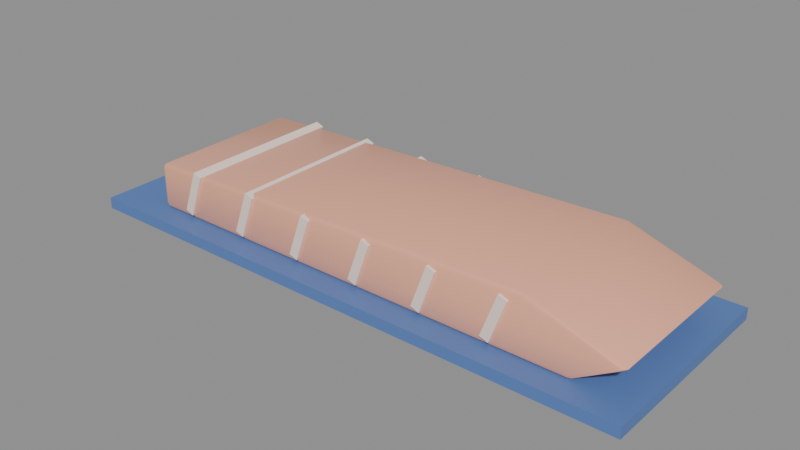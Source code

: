 # Source: SM_Salmon.blend  (saved by Blender 5.3.31; exported with 4.5.12 LTS)
import bpy
from mathutils import Matrix  # noqa: F401  (used for matrix-valued properties, if any)

bpy.ops.wm.read_factory_settings(use_empty=True)
scene = bpy.context.scene
scene.name = 'Scene'

# ---- materials (node trees are filled in below, after node groups)
mat_m_c_944429_0 = bpy.data.materials.new('M_C_944429_0')
mat_m_c_944429_0.diffuse_color = (0.95, 0.45, 0.3, 1.0)
mat_m_c_977969_0 = bpy.data.materials.new('M_C_977969_0')
mat_m_c_977969_0.diffuse_color = (0.98, 0.8, 0.7, 1.0)
mat_m_c_091949_0 = bpy.data.materials.new('M_C_091949_0')
mat_m_c_091949_0.diffuse_color = (0.1, 0.2, 0.5, 1.0)

# ---- node groups
ng_smooth_by_angle = bpy.data.node_groups.new('Smooth by Angle', 'GeometryNodeTree')
_s = ng_smooth_by_angle.interface.new_socket(name='Mesh', in_out='OUTPUT', socket_type='NodeSocketGeometry')
_s = ng_smooth_by_angle.interface.new_socket(name='Mesh', in_out='INPUT', socket_type='NodeSocketGeometry')
_s = ng_smooth_by_angle.interface.new_socket(name='Angle', in_out='INPUT', socket_type='NodeSocketFloat')
_s.subtype = 'ANGLE'
_s.default_value = 0.5236
_s.min_value = 0.0
_s.max_value = 3.142
_s.description = 'Maximum face angle for smooth edges'
_s = ng_smooth_by_angle.interface.new_socket(name='Ignore Sharpness', in_out='INPUT', socket_type='NodeSocketBool')
_s.force_non_field = True
ng_smooth_by_angle.is_modifier = True
_N = ng_smooth_by_angle.nodes; _L = ng_smooth_by_angle.links
n0 = _N.new('GeometryNodeSetShadeSmooth'); n0.name = 'Set Shade Smooth'; n0.location = (120, -80)
n0.domain = 'EDGE'
n1 = _N.new('GeometryNodeSetShadeSmooth'); n1.name = 'Set Shade Smooth.001'; n1.location = (300, -80)
n2 = _N.new('NodeGroupOutput'); n2.name = 'Group Output'; n2.location = (480, -80)
n3 = _N.new('GeometryNodeInputMeshEdgeAngle'); n3.name = 'Edge Angle'; n3.location = (-440, -240)
n4 = _N.new('NodeGroupInput'); n4.name = 'Group Input'; n4.location = (-80, -80)
n5 = _N.new('GeometryNodeInputEdgeSmooth'); n5.name = 'Is Edge Smooth'; n5.location = (-260, -120)
n6 = _N.new('GeometryNodeInputShadeSmooth'); n6.name = 'Is Shade Smooth'; n6.location = (-440, -397)
n7 = _N.new('FunctionNodeCompare'); n7.name = 'Compare'; n7.location = (-260, -260)
n7.operation = 'LESS_EQUAL'
n8 = _N.new('FunctionNodeBooleanMath'); n8.name = 'Boolean Math.001'; n8.location = (-80, -260)
n9 = _N.new('NodeGroupInput'); n9.name = 'Group Input.001'; n9.location = (-440, -329)
n10 = _N.new('NodeGroupInput'); n10.name = 'Group Input.002'; n10.location = (-259, -189)
n11 = _N.new('FunctionNodeBooleanMath'); n11.name = 'Boolean Math'; n11.location = (-80, -149)
n11.operation = 'OR'
n12 = _N.new('FunctionNodeBooleanMath'); n12.name = 'Boolean Math.002'; n12.location = (-260, -380)
n12.operation = 'OR'
n13 = _N.new('NodeGroupInput'); n13.name = 'Group Input.003'; n13.location = (-440, -460)
_L.new(n3.outputs[0], n7.inputs[0])
_L.new(n1.outputs[0], n2.inputs[0])
_L.new(n9.outputs[1], n7.inputs[1])
_L.new(n7.outputs[0], n8.inputs[0])
_L.new(n4.outputs[0], n0.inputs[0])
_L.new(n0.outputs[0], n1.inputs[0])
_L.new(n8.outputs[0], n0.inputs[2])
_L.new(n10.outputs[2], n11.inputs[1])
_L.new(n5.outputs[0], n11.inputs[0])
_L.new(n11.outputs[0], n0.inputs[1])
_L.new(n13.outputs[2], n12.inputs[1])
_L.new(n6.outputs[0], n12.inputs[0])
_L.new(n12.outputs[0], n8.inputs[1])
n2.is_active_output = True

# ---- material node trees
mat_m_c_944429_0.use_nodes = True; mat_m_c_944429_0.node_tree.nodes.clear()
_N = mat_m_c_944429_0.node_tree.nodes; _L = mat_m_c_944429_0.node_tree.links
n0 = _N.new('ShaderNodeBsdfPrincipled'); n0.name = 'Principled BSDF'; n0.location = (-200, 100)
n0.inputs[0].default_value = (0.95, 0.45, 0.3, 1.0)
n0.inputs[2].default_value = 0.3
n0.inputs[10].default_value = 0.005
n1 = _N.new('ShaderNodeOutputMaterial'); n1.name = 'Material Output'; n1.location = (200, 100)
_L.new(n0.outputs[0], n1.inputs[0])
n1.is_active_output = True
mat_m_c_977969_0.use_nodes = True; mat_m_c_977969_0.node_tree.nodes.clear()
_N = mat_m_c_977969_0.node_tree.nodes; _L = mat_m_c_977969_0.node_tree.links
n0 = _N.new('ShaderNodeBsdfPrincipled'); n0.name = 'Principled BSDF'; n0.location = (-200, 100)
n0.inputs[0].default_value = (0.98, 0.8, 0.7, 1.0)
n0.inputs[10].default_value = 0.005
n1 = _N.new('ShaderNodeOutputMaterial'); n1.name = 'Material Output'; n1.location = (200, 100)
_L.new(n0.outputs[0], n1.inputs[0])
n1.is_active_output = True
mat_m_c_091949_0.use_nodes = True; mat_m_c_091949_0.node_tree.nodes.clear()
_N = mat_m_c_091949_0.node_tree.nodes; _L = mat_m_c_091949_0.node_tree.links
n0 = _N.new('ShaderNodeBsdfPrincipled'); n0.name = 'Principled BSDF'; n0.location = (-200, 100)
n0.inputs[0].default_value = (0.1, 0.2, 0.5, 1.0)
n0.inputs[10].default_value = 0.005
n1 = _N.new('ShaderNodeOutputMaterial'); n1.name = 'Material Output'; n1.location = (200, 100)
_L.new(n0.outputs[0], n1.inputs[0])
n1.is_active_output = True

# ---- meshes
me_sm_salmon = bpy.data.meshes.new('SM_Salmon')
me_sm_salmon.from_pydata([(-0.1, -0.033, 0.002), (-0.098, -0.033, 0.0), (-0.098, -0.035, 0.002), (-0.09941, -0.033, 0.0005858), (-0.09915, -0.03415, 0.0008453), (-0.098, -0.03441, 0.0005858), (-0.09941, -0.03441, 0.002), (0.1017, -0.033, 0.001029), (0.09945, -0.035, 0.002), (0.098, -0.033, 0.0), (0.1008, -0.03441, 0.001159), (0.09984, -0.03415, 0.0005663), (0.09872, -0.03441, 0.0005858), (0.09992, -0.033, 0.0003014), (0.1181, -0.033, 0.01262), (0.1152, -0.035, 0.01146), (0.1183, -0.033, 0.01097), (0.117, -0.03441, 0.01225), (0.1182, -0.03415, 0.0118), (0.1171, -0.03441, 0.01109), (0.1192, -0.033, 0.01191), (0.07971, -0.035, 0.02299), (0.08, -0.033, 0.025), (0.07992, -0.03441, 0.02441), (-0.1, -0.033, 0.018), (-0.098, -0.035, 0.01805), (-0.098, -0.033, 0.02006), (-0.09941, -0.03441, 0.01802), (-0.09915, -0.03415, 0.01918), (-0.098, -0.03441, 0.01947), (-0.09941, -0.033, 0.01943), (-0.1, 0.033, 0.002), (-0.098, 0.035, 0.002), (-0.098, 0.033, 0.0), (-0.09941, 0.03441, 0.002), (-0.09915, 0.03415, 0.0008453), (-0.098, 0.03441, 0.0005858), (-0.09941, 0.033, 0.0005858), (0.098, 0.033, 0.0), (0.09945, 0.035, 0.002), (0.1017, 0.033, 0.001029), (0.09872, 0.03441, 0.0005858), (0.09984, 0.03415, 0.0005663), (0.1008, 0.03441, 0.001159), (0.09992, 0.033, 0.0003014), (0.1183, 0.033, 0.01097), (0.1152, 0.035, 0.01146), (0.1181, 0.033, 0.01262), (0.1171, 0.03441, 0.01109), (0.1182, 0.03415, 0.0118), (0.117, 0.03441, 0.01225), (0.1192, 0.033, 0.01191), (0.07971, 0.035, 0.02299), (0.08, 0.033, 0.025), (0.07992, 0.03441, 0.02441), (-0.1, 0.033, 0.018), (-0.098, 0.033, 0.02006), (-0.098, 0.035, 0.01805), (-0.09941, 0.033, 0.01943), (-0.09915, 0.03415, 0.01918), (-0.098, 0.03441, 0.01947), (-0.09941, 0.03441, 0.01802), (-0.0853, -0.036, 0.003287), (-0.07846, -0.036, 0.02208), (-0.0853, 0.036, 0.003287), (-0.07846, 0.036, 0.02208), (-0.08154, -0.036, 0.001919), (-0.0747, -0.036, 0.02071), (-0.08154, 0.036, 0.001919), (-0.0747, 0.036, 0.02071), (-0.0553, -0.036, 0.003287), (-0.04846, -0.036, 0.02208), (-0.0553, 0.036, 0.003287), (-0.04846, 0.036, 0.02208), (-0.05154, -0.036, 0.001919), (-0.0447, -0.036, 0.02071), (-0.05154, 0.036, 0.001919), (-0.0447, 0.036, 0.02071), (-0.0253, -0.036, 0.003287), (-0.01846, -0.036, 0.02208), (-0.0253, 0.036, 0.003287), (-0.01846, 0.036, 0.02208), (-0.02154, -0.036, 0.001919), (-0.0147, -0.036, 0.02071), (-0.02154, 0.036, 0.001919), (-0.0147, 0.036, 0.02071), (0.0047, -0.036, 0.003287), (0.01154, -0.036, 0.02208), (0.0047, 0.036, 0.003287), (0.01154, 0.036, 0.02208), (0.008459, -0.036, 0.001919), (0.0153, -0.036, 0.02071), (0.008459, 0.036, 0.001919), (0.0153, 0.036, 0.02071), (0.0347, -0.036, 0.003287), (0.04154, -0.036, 0.02208), (0.0347, 0.036, 0.003287), (0.04154, 0.036, 0.02208), (0.03846, -0.036, 0.001919), (0.0453, -0.036, 0.02071), (0.03846, 0.036, 0.001919), (0.0453, 0.036, 0.02071), (0.0647, -0.036, 0.003287), (0.07154, -0.036, 0.02208), (0.0647, 0.036, 0.003287), (0.07154, 0.036, 0.02208), (0.06846, -0.036, 0.001919), (0.0753, -0.036, 0.02071), (0.06846, 0.036, 0.001919), (0.0753, 0.036, 0.02071), (-0.125, -0.045, -0.005), (-0.125, -0.045, 0.0), (-0.125, 0.045, -0.005), (-0.125, 0.045, 0.0), (0.125, -0.045, -0.005), (0.125, -0.045, 0.0), (0.125, 0.045, -0.005), (0.125, 0.045, 0.0)], [], [(0, 3, 4, 6), (1, 5, 4, 3), (2, 6, 4, 5), (7, 10, 11, 13), (8, 12, 11, 10), (9, 13, 11, 12), (14, 17, 18, 20), (15, 19, 18, 17), (16, 20, 18, 19), (24, 27, 28, 30), (25, 29, 28, 27), (26, 30, 28, 29), (31, 34, 35, 37), (32, 36, 35, 34), (33, 37, 35, 36), (38, 41, 42, 44), (39, 43, 42, 41), (40, 44, 42, 43), (45, 48, 49, 51), (46, 50, 49, 48), (47, 51, 49, 50), (55, 58, 59, 61), (56, 60, 59, 58), (57, 61, 59, 60), (2, 25, 27, 6), (6, 27, 24, 0), (25, 21, 23, 29), (29, 23, 22, 26), (21, 15, 17, 23), (23, 17, 14, 22), (15, 8, 10, 19), (19, 10, 7, 16), (8, 2, 5, 12), (12, 5, 1, 9), (57, 32, 34, 61), (61, 34, 31, 55), (32, 39, 41, 36), (36, 41, 38, 33), (39, 46, 48, 43), (43, 48, 45, 40), (46, 52, 54, 50), (50, 54, 53, 47), (52, 57, 60, 54), (54, 60, 56, 53), (33, 1, 3, 37), (37, 3, 0, 31), (9, 38, 44, 13), (13, 44, 40, 7), (16, 45, 51, 20), (20, 51, 47, 14), (26, 56, 58, 30), (30, 58, 55, 24), (24, 55, 31, 0), (25, 2, 8, 15, 21), (1, 33, 38, 9), (7, 40, 45, 16), (14, 47, 53, 22), (22, 53, 56, 26), (32, 57, 52, 46, 39), (62, 63, 65, 64), (64, 65, 69, 68), (68, 69, 67, 66), (66, 67, 63, 62), (64, 68, 66, 62), (69, 65, 63, 67), (70, 71, 73, 72), (72, 73, 77, 76), (76, 77, 75, 74), (74, 75, 71, 70), (72, 76, 74, 70), (77, 73, 71, 75), (78, 79, 81, 80), (80, 81, 85, 84), (84, 85, 83, 82), (82, 83, 79, 78), (80, 84, 82, 78), (85, 81, 79, 83), (86, 87, 89, 88), (88, 89, 93, 92), (92, 93, 91, 90), (90, 91, 87, 86), (88, 92, 90, 86), (93, 89, 87, 91), (94, 95, 97, 96), (96, 97, 101, 100), (100, 101, 99, 98), (98, 99, 95, 94), (96, 100, 98, 94), (101, 97, 95, 99), (102, 103, 105, 104), (104, 105, 109, 108), (108, 109, 107, 106), (106, 107, 103, 102), (104, 108, 106, 102), (109, 105, 103, 107), (110, 111, 113, 112), (112, 113, 117, 116), (116, 117, 115, 114), (114, 115, 111, 110), (112, 116, 114, 110), (117, 113, 111, 115)])
me_sm_salmon.polygons.foreach_set('use_smooth', [True] * 101)
me_sm_salmon.polygons.foreach_set('material_index', [0, 0, 0, 0, 0, 0, 0, 0, 0, 0, 0, 0, 0, 0, 0, 0, 0, 0, 0, 0, 0, 0, 0, 0, 0, 0, 0, 0, 0, 0, 0, 0, 0, 0, 0, 0, 0, 0, 0, 0, 0, 0, 0, 0, 0, 0, 0, 0, 0, 0, 0, 0, 0, 0, 0, 0, 0, 0, 0, 1, 1, 1, 1, 1, 1, 1, 1, 1, 1, 1, 1, 1, 1, 1, 1, 1, 1, 1, 1, 1, 1, 1, 1, 1, 1, 1, 1, 1, 1, 1, 1, 1, 1, 1, 1, 2, 2, 2, 2, 2, 2])
_uv = me_sm_salmon.uv_layers.new(name='UVMap')
_uv.uv.foreach_set('vector', [0.0, 0.0, 0.0, 0.0, 0.0, 0.0, 0.0, 0.0, 0.0, 0.0, 0.0, 0.0, 0.0, 0.0, 0.0, 0.0, 0.0, 0.0, 0.0, 0.0, 0.0, 0.0, 0.0, 0.0, 0.0, 0.0, 0.0, 0.0, 0.0, 0.0, 0.0, 0.0, 0.0, 0.0, 0.0, 0.0, 0.0, 0.0, 0.0, 0.0, 0.0, 0.0, 0.0, 0.0, 0.0, 0.0, 0.0, 0.0, 0.0, 0.0, 0.0, 0.0, 0.0, 0.0, 0.0, 0.0, 0.0, 0.0, 0.0, 0.0, 0.0, 0.0, 0.0, 0.0, 0.0, 0.0, 0.0, 0.0, 0.0, 0.0, 0.0, 0.0, 0.0, 0.0, 0.0, 0.0, 0.0, 0.0, 0.0, 0.0, 0.0, 0.0, 0.0, 0.0, 0.0, 0.0, 0.0, 0.0, 0.0, 0.0, 0.0, 0.0, 0.0, 0.0, 0.0, 0.0, 0.0, 0.0, 0.0, 0.0, 0.0, 0.0, 0.0, 0.0, 0.0, 0.0, 0.0, 0.0, 0.0, 0.0, 0.0, 0.0, 0.0, 0.0, 0.0, 0.0, 0.0, 0.0, 0.0, 0.0, 0.0, 0.0, 0.0, 0.0, 0.0, 0.0, 0.0, 0.0, 0.0, 0.0, 0.0, 0.0, 0.0, 0.0, 0.0, 0.0, 0.0, 0.0, 0.0, 0.0, 0.0, 0.0, 0.0, 0.0, 0.0, 0.0, 0.0, 0.0, 0.0, 0.0, 0.0, 0.0, 0.0, 0.0, 0.0, 0.0, 0.0, 0.0, 0.0, 0.0, 0.0, 0.0, 0.0, 0.0, 0.0, 0.0, 0.0, 0.0, 0.0, 0.0, 0.0, 0.0, 0.0, 0.0, 0.0, 0.0, 0.0, 0.0, 0.0, 0.0, 0.0, 0.0, 0.0, 0.0, 0.0, 0.0, 0.0, 0.0, 0.0, 0.0, 0.0, 0.0, 0.0, 0.0, 0.0, 0.0, 0.0, 0.0, 0.0, 0.0, 0.0, 0.0, 0.0, 0.0, 0.0, 0.0, 0.0, 0.0, 0.0, 0.0, 0.0, 0.0, 0.0, 0.0, 0.0, 0.0, 0.0, 0.0, 0.0, 0.0, 0.0, 0.0, 0.0, 0.0, 0.0, 0.0, 0.0, 0.0, 0.0, 0.0, 0.0, 0.0, 0.0, 0.0, 0.0, 0.0, 0.0, 0.0, 0.0, 0.0, 0.0, 0.0, 0.0, 0.0, 0.0, 0.0, 0.0, 0.0, 0.0, 0.0, 0.0, 0.0, 0.0, 0.0, 0.0, 0.0, 0.0, 0.0, 0.0, 0.0, 0.0, 0.0, 0.0, 0.0, 0.0, 0.0, 0.0, 0.0, 0.0, 0.0, 0.0, 0.0, 0.0, 0.0, 0.0, 0.0, 0.0, 0.0, 0.0, 0.0, 0.0, 0.0, 0.0, 0.0, 0.0, 0.0, 0.0, 0.0, 0.0, 0.0, 0.0, 0.0, 0.0, 0.0, 0.0, 0.0, 0.0, 0.0, 0.0, 0.0, 0.0, 0.0, 0.0, 0.0, 0.0, 0.0, 0.0, 0.0, 0.0, 0.0, 0.0, 0.0, 0.0, 0.0, 0.0, 0.0, 0.0, 0.0, 0.0, 0.0, 0.0, 0.0, 0.0, 0.0, 0.0, 0.0, 0.0, 0.0, 0.0, 0.0, 0.0, 0.0, 0.0, 0.0, 0.0, 0.0, 0.0, 0.0, 0.0, 0.0, 0.0, 0.0, 0.0, 0.0, 0.0, 0.0, 0.0, 0.0, 0.0, 0.0, 0.0, 0.0, 0.0, 0.0, 0.0, 0.0, 0.0, 0.0, 0.0, 0.0, 0.0, 0.0, 0.0, 0.0, 0.0, 0.0, 0.0, 0.0, 0.0, 0.0, 0.0, 0.0, 0.0, 0.0, 0.0, 0.0, 0.0, 0.0, 0.0, 0.0, 0.0, 0.0, 0.0, 0.0, 0.0, 0.0, 0.0, 0.0, 0.0, 0.0, 0.0, 0.0, 0.0, 0.0, 0.0, 0.0, 0.0, 0.0, 0.0, 0.0, 0.0, 0.0, 0.0, 0.0, 0.0, 0.0, 0.0, 0.0, 0.0, 0.0, 0.0, 0.0, 0.0, 0.0, 0.0, 0.0, 0.0, 0.0, 0.0, 0.0, 0.0, 0.0, 0.0, 0.0, 0.0, 0.0, 0.0, 0.0, 0.0, 0.0, 0.0, 0.0, 0.0, 0.0, 0.0, 0.0, 0.0, 0.0, 0.0, 0.0, 0.0, 0.0, 0.0, 0.0, 0.0, 0.0, 0.0, 0.0, 0.0, 0.0, 0.0, 0.0, 0.0, 0.0, 0.0, 0.0, 0.0, 0.0, 0.0, 0.0, 0.0, 0.0, 0.0, 0.0, 0.0, 0.0, 0.0, 0.0, 0.0, 0.0, 0.0, 0.0, 0.0, 0.0, 0.0, 0.0, 0.375, 0.0, 0.625, 0.0, 0.625, 0.25, 0.375, 0.25, 0.375, 0.25, 0.625, 0.25, 0.625, 0.5, 0.375, 0.5, 0.375, 0.5, 0.625, 0.5, 0.625, 0.75, 0.375, 0.75, 0.375, 0.75, 0.625, 0.75, 0.625, 1.0, 0.375, 1.0, 0.125, 0.5, 0.375, 0.5, 0.375, 0.75, 0.125, 0.75, 0.625, 0.5, 0.875, 0.5, 0.875, 0.75, 0.625, 0.75, 0.375, 0.0, 0.625, 0.0, 0.625, 0.25, 0.375, 0.25, 0.375, 0.25, 0.625, 0.25, 0.625, 0.5, 0.375, 0.5, 0.375, 0.5, 0.625, 0.5, 0.625, 0.75, 0.375, 0.75, 0.375, 0.75, 0.625, 0.75, 0.625, 1.0, 0.375, 1.0, 0.125, 0.5, 0.375, 0.5, 0.375, 0.75, 0.125, 0.75, 0.625, 0.5, 0.875, 0.5, 0.875, 0.75, 0.625, 0.75, 0.375, 0.0, 0.625, 0.0, 0.625, 0.25, 0.375, 0.25, 0.375, 0.25, 0.625, 0.25, 0.625, 0.5, 0.375, 0.5, 0.375, 0.5, 0.625, 0.5, 0.625, 0.75, 0.375, 0.75, 0.375, 0.75, 0.625, 0.75, 0.625, 1.0, 0.375, 1.0, 0.125, 0.5, 0.375, 0.5, 0.375, 0.75, 0.125, 0.75, 0.625, 0.5, 0.875, 0.5, 0.875, 0.75, 0.625, 0.75, 0.375, 0.0, 0.625, 0.0, 0.625, 0.25, 0.375, 0.25, 0.375, 0.25, 0.625, 0.25, 0.625, 0.5, 0.375, 0.5, 0.375, 0.5, 0.625, 0.5, 0.625, 0.75, 0.375, 0.75, 0.375, 0.75, 0.625, 0.75, 0.625, 1.0, 0.375, 1.0, 0.125, 0.5, 0.375, 0.5, 0.375, 0.75, 0.125, 0.75, 0.625, 0.5, 0.875, 0.5, 0.875, 0.75, 0.625, 0.75, 0.375, 0.0, 0.625, 0.0, 0.625, 0.25, 0.375, 0.25, 0.375, 0.25, 0.625, 0.25, 0.625, 0.5, 0.375, 0.5, 0.375, 0.5, 0.625, 0.5, 0.625, 0.75, 0.375, 0.75, 0.375, 0.75, 0.625, 0.75, 0.625, 1.0, 0.375, 1.0, 0.125, 0.5, 0.375, 0.5, 0.375, 0.75, 0.125, 0.75, 0.625, 0.5, 0.875, 0.5, 0.875, 0.75, 0.625, 0.75, 0.375, 0.0, 0.625, 0.0, 0.625, 0.25, 0.375, 0.25, 0.375, 0.25, 0.625, 0.25, 0.625, 0.5, 0.375, 0.5, 0.375, 0.5, 0.625, 0.5, 0.625, 0.75, 0.375, 0.75, 0.375, 0.75, 0.625, 0.75, 0.625, 1.0, 0.375, 1.0, 0.125, 0.5, 0.375, 0.5, 0.375, 0.75, 0.125, 0.75, 0.625, 0.5, 0.875, 0.5, 0.875, 0.75, 0.625, 0.75, 0.375, 0.0, 0.625, 0.0, 0.625, 0.25, 0.375, 0.25, 0.375, 0.25, 0.625, 0.25, 0.625, 0.5, 0.375, 0.5, 0.375, 0.5, 0.625, 0.5, 0.625, 0.75, 0.375, 0.75, 0.375, 0.75, 0.625, 0.75, 0.625, 1.0, 0.375, 1.0, 0.125, 0.5, 0.375, 0.5, 0.375, 0.75, 0.125, 0.75, 0.625, 0.5, 0.875, 0.5, 0.875, 0.75, 0.625, 0.75])
me_sm_salmon.materials.append(mat_m_c_944429_0)
me_sm_salmon.materials.append(mat_m_c_977969_0)
me_sm_salmon.materials.append(mat_m_c_091949_0)
me_sm_salmon.update()

# ---- objects
ob_sm_salmon = bpy.data.objects.new('SM_Salmon', me_sm_salmon)

# ---- transforms, parenting, visibility, modifiers, constraints
ob_sm_salmon.location = (0.0, 0.0, 0.0)
_m = ob_sm_salmon.modifiers.new('Smooth by Angle', 'NODES')
_m.node_group = ng_smooth_by_angle
_gi = [s.identifier for s in ng_smooth_by_angle.interface.items_tree if s.item_type == 'SOCKET' and s.in_out == 'INPUT']
_m[_gi[1]] = 0.6109  # 'Angle'
_m.use_pin_to_last = True
_m.show_group_selector = False

# ---- collection membership
scene.collection.objects.link(ob_sm_salmon)

# ---- scene / render settings (as saved in the file)
scene.frame_start = 1; scene.frame_end = 250; scene.frame_set(1)
scene.render.engine = 'BLENDER_EEVEE_NEXT'
scene.render.bake_bias = 0.0
scene.render.bake_samples = 0
scene.render.compositor_device = 'GPU'
scene.eevee.use_volume_custom_range = False
scene.eevee.fast_gi_thickness_near = 0.1
scene.eevee.fast_gi_thickness_far = 0.0
scene.eevee.ray_tracing_options.screen_trace_thickness = 0.1
bpy.context.view_layer.update()

# ---- added for rendering (the .blend has no active camera and no usable light): camera, sun + grey world if the file has none
cam_auto = bpy.data.cameras.new('AutoCamera')
cam_auto.lens = 50.0
cam_auto.sensor_width = 36.0
cam_auto.clip_end = 1000.0
ob_auto_camera = bpy.data.objects.new('AutoCamera', cam_auto)
scene.collection.objects.link(ob_auto_camera)
ob_auto_camera.location = (0.2474, -0.29688, 0.20792)
ob_auto_camera.rotation_euler = (1.09748, -7.21219e-08, 0.694738)
scene.camera = ob_auto_camera
light_auto_sun = bpy.data.lights.new('AutoSun', 'SUN')
light_auto_sun.energy = 3.0
light_auto_sun.angle = 0.0523599
ob_auto_sun = bpy.data.objects.new('AutoSun', light_auto_sun)
scene.collection.objects.link(ob_auto_sun)
ob_auto_sun.rotation_euler = (0.872665, 0.174533, 0.523599)
if scene.world is None:
    world_auto = bpy.data.worlds.new('AutoWorld')
    world_auto.color = (0.3, 0.3, 0.3)
    scene.world = world_auto
bpy.context.view_layer.update()
